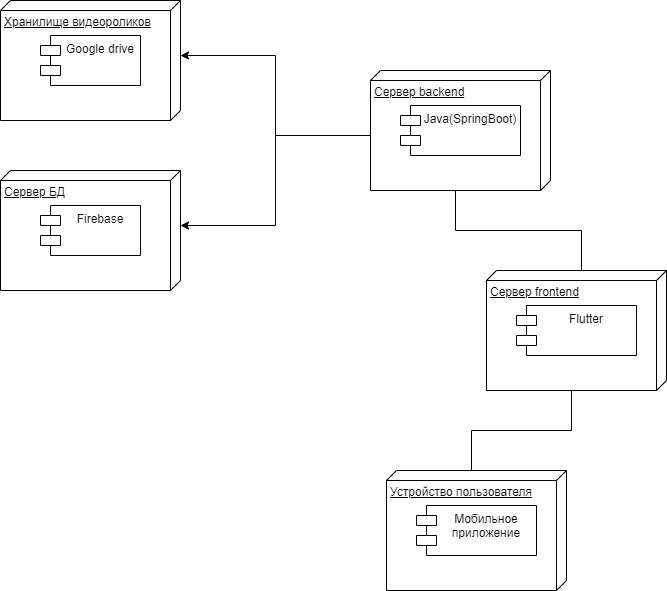

The diagram above was exported from draw.io. Its source (the exported page's mxGraphModel, read from the mxfile embedded in the PNG):
<mxGraphModel dx="1422" dy="786" grid="1" gridSize="10" guides="1" tooltips="1" connect="1" arrows="1" fold="1" page="1" pageScale="1" pageWidth="827" pageHeight="1169" math="0" shadow="0">
  <root>
    <mxCell id="ST--hj3vBzXFxn2gc-PM-0" />
    <mxCell id="ST--hj3vBzXFxn2gc-PM-1" parent="ST--hj3vBzXFxn2gc-PM-0" />
    <mxCell id="8kIsICu56KNLDapbzM8b-0" value="Сервер БД" style="verticalAlign=top;align=left;spacingTop=8;spacingLeft=2;spacingRight=12;shape=cube;size=10;direction=south;fontStyle=4;html=1;fontColor=#000000;fillColor=none;" parent="ST--hj3vBzXFxn2gc-PM-1" vertex="1">
      <mxGeometry x="50" y="210" width="180" height="120" as="geometry" />
    </mxCell>
    <mxCell id="8kIsICu56KNLDapbzM8b-1" value="Firebase" style="shape=module;align=left;spacingLeft=20;align=center;verticalAlign=top;fontColor=#000000;fillColor=none;" parent="ST--hj3vBzXFxn2gc-PM-1" vertex="1">
      <mxGeometry x="90" y="245" width="100" height="50" as="geometry" />
    </mxCell>
    <mxCell id="8kIsICu56KNLDapbzM8b-2" style="edgeStyle=orthogonalEdgeStyle;rounded=0;orthogonalLoop=1;jettySize=auto;html=1;exitX=0;exitY=0;exitDx=120;exitDy=95;exitPerimeter=0;entryX=0;entryY=0;entryDx=0;entryDy=85;entryPerimeter=0;fontColor=#000000;startArrow=none;startFill=0;endArrow=none;endFill=0;" parent="ST--hj3vBzXFxn2gc-PM-1" source="8kIsICu56KNLDapbzM8b-5" target="8kIsICu56KNLDapbzM8b-8" edge="1">
      <mxGeometry relative="1" as="geometry" />
    </mxCell>
    <mxCell id="8kIsICu56KNLDapbzM8b-3" style="edgeStyle=orthogonalEdgeStyle;rounded=0;orthogonalLoop=1;jettySize=auto;html=1;exitX=0;exitY=0;exitDx=65;exitDy=180;exitPerimeter=0;entryX=0;entryY=0;entryDx=55;entryDy=0;entryPerimeter=0;strokeColor=default;elbow=vertical;" parent="ST--hj3vBzXFxn2gc-PM-1" source="8kIsICu56KNLDapbzM8b-5" target="8kIsICu56KNLDapbzM8b-10" edge="1">
      <mxGeometry relative="1" as="geometry" />
    </mxCell>
    <mxCell id="8kIsICu56KNLDapbzM8b-4" style="edgeStyle=orthogonalEdgeStyle;rounded=0;orthogonalLoop=1;jettySize=auto;html=1;exitX=0;exitY=0;exitDx=65;exitDy=180;exitPerimeter=0;entryX=0;entryY=0;entryDx=55;entryDy=0;entryPerimeter=0;strokeColor=default;elbow=vertical;" parent="ST--hj3vBzXFxn2gc-PM-1" source="8kIsICu56KNLDapbzM8b-5" target="8kIsICu56KNLDapbzM8b-0" edge="1">
      <mxGeometry relative="1" as="geometry" />
    </mxCell>
    <mxCell id="8kIsICu56KNLDapbzM8b-5" value="Сервер backend" style="verticalAlign=top;align=left;spacingTop=8;spacingLeft=2;spacingRight=12;shape=cube;size=10;direction=south;fontStyle=4;html=1;fontColor=#000000;fillColor=none;" parent="ST--hj3vBzXFxn2gc-PM-1" vertex="1">
      <mxGeometry x="420" y="110" width="180" height="120" as="geometry" />
    </mxCell>
    <mxCell id="8kIsICu56KNLDapbzM8b-6" value="Java(SpringBoot)" style="shape=module;align=left;spacingLeft=20;align=center;verticalAlign=top;fontColor=#000000;fillColor=none;" parent="ST--hj3vBzXFxn2gc-PM-1" vertex="1">
      <mxGeometry x="450" y="145" width="120" height="50" as="geometry" />
    </mxCell>
    <mxCell id="8kIsICu56KNLDapbzM8b-7" style="rounded=0;orthogonalLoop=1;jettySize=auto;html=1;exitX=0;exitY=0;exitDx=120;exitDy=95;exitPerimeter=0;fontColor=#000000;startArrow=none;startFill=0;endArrow=none;endFill=0;edgeStyle=orthogonalEdgeStyle;" parent="ST--hj3vBzXFxn2gc-PM-1" source="8kIsICu56KNLDapbzM8b-8" edge="1">
      <mxGeometry relative="1" as="geometry">
        <mxPoint x="521" y="510" as="targetPoint" />
      </mxGeometry>
    </mxCell>
    <mxCell id="8kIsICu56KNLDapbzM8b-8" value="Сервер frontend" style="verticalAlign=top;align=left;spacingTop=8;spacingLeft=2;spacingRight=12;shape=cube;size=10;direction=south;fontStyle=4;html=1;fontColor=#000000;fillColor=none;" parent="ST--hj3vBzXFxn2gc-PM-1" vertex="1">
      <mxGeometry x="536" y="310" width="180" height="120" as="geometry" />
    </mxCell>
    <mxCell id="8kIsICu56KNLDapbzM8b-9" value="Flutter" style="shape=module;align=left;spacingLeft=20;align=center;verticalAlign=top;fontColor=#000000;fillColor=none;" parent="ST--hj3vBzXFxn2gc-PM-1" vertex="1">
      <mxGeometry x="566" y="345" width="120" height="50" as="geometry" />
    </mxCell>
    <mxCell id="8kIsICu56KNLDapbzM8b-10" value="Хранилище видеороликов" style="verticalAlign=top;align=left;spacingTop=8;spacingLeft=2;spacingRight=12;shape=cube;size=10;direction=south;fontStyle=4;html=1;fontColor=#000000;fillColor=none;" parent="ST--hj3vBzXFxn2gc-PM-1" vertex="1">
      <mxGeometry x="50" y="40" width="180" height="120" as="geometry" />
    </mxCell>
    <mxCell id="8kIsICu56KNLDapbzM8b-11" value="Google drive" style="shape=module;align=left;spacingLeft=20;align=center;verticalAlign=top;fontColor=#000000;fillColor=none;" parent="ST--hj3vBzXFxn2gc-PM-1" vertex="1">
      <mxGeometry x="90" y="75" width="100" height="50" as="geometry" />
    </mxCell>
    <mxCell id="8kIsICu56KNLDapbzM8b-12" value="Устройство пользователя" style="verticalAlign=top;align=left;spacingTop=8;spacingLeft=2;spacingRight=12;shape=cube;size=10;direction=south;fontStyle=4;html=1;fontColor=#000000;fillColor=none;" parent="ST--hj3vBzXFxn2gc-PM-1" vertex="1">
      <mxGeometry x="436" y="510" width="180" height="120" as="geometry" />
    </mxCell>
    <mxCell id="8kIsICu56KNLDapbzM8b-13" value="Мобильное &#10;приложение" style="shape=module;align=left;spacingLeft=20;align=center;verticalAlign=top;fontColor=#000000;fillColor=none;" parent="ST--hj3vBzXFxn2gc-PM-1" vertex="1">
      <mxGeometry x="466" y="545" width="120" height="50" as="geometry" />
    </mxCell>
  </root>
</mxGraphModel>